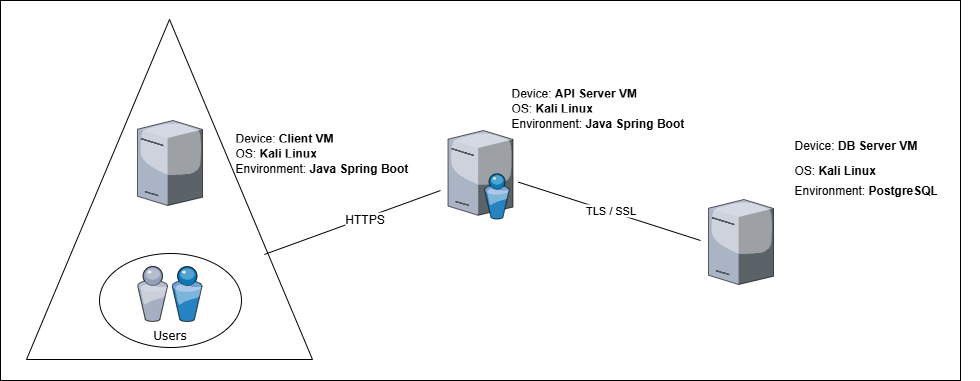

The diagram above was exported from draw.io. Its source (the exported page's mxGraphModel, read from the mxfile embedded in the PNG):
<mxGraphModel dx="-117" dy="540" grid="1" gridSize="10" guides="1" tooltips="1" connect="1" arrows="1" fold="1" page="1" pageScale="1" pageWidth="1100" pageHeight="850" background="none" math="0" shadow="0">
  <root>
    <mxCell id="0" />
    <mxCell id="1" parent="0" />
    <mxCell id="L5RJVC3rAR6G1JAy8NQk-2" value="" style="rounded=0;whiteSpace=wrap;html=1;" parent="1" vertex="1">
      <mxGeometry x="1180" y="70" width="960" height="380" as="geometry" />
    </mxCell>
    <mxCell id="7d933b09d9755ecc-12" value="" style="triangle;whiteSpace=wrap;html=1;rounded=0;shadow=0;comic=0;strokeWidth=1;fontFamily=Verdana;direction=north;labelPosition=center;verticalLabelPosition=bottom;align=center;verticalAlign=top;" parent="1" vertex="1">
      <mxGeometry x="1206" y="89" width="286" height="340" as="geometry" />
    </mxCell>
    <mxCell id="7d933b09d9755ecc-13" value="" style="ellipse;whiteSpace=wrap;html=1;rounded=0;shadow=0;comic=0;strokeWidth=1;fontFamily=Verdana;" parent="1" vertex="1">
      <mxGeometry x="1279" y="323" width="142" height="94" as="geometry" />
    </mxCell>
    <mxCell id="7d933b09d9755ecc-4" value="" style="verticalLabelPosition=bottom;aspect=fixed;html=1;verticalAlign=top;strokeColor=none;shape=mxgraph.citrix.directory_server;rounded=0;shadow=0;comic=0;fontFamily=Verdana;" parent="1" vertex="1">
      <mxGeometry x="1627.5" y="200" width="65" height="88.5" as="geometry" />
    </mxCell>
    <mxCell id="7d933b09d9755ecc-6" value="Users" style="verticalLabelPosition=bottom;aspect=fixed;html=1;verticalAlign=top;strokeColor=none;shape=mxgraph.citrix.users;rounded=0;shadow=0;comic=0;fontFamily=Verdana;" parent="1" vertex="1">
      <mxGeometry x="1317" y="336" width="64.5" height="55" as="geometry" />
    </mxCell>
    <mxCell id="7d933b09d9755ecc-9" value="" style="verticalLabelPosition=bottom;aspect=fixed;html=1;verticalAlign=top;strokeColor=none;shape=mxgraph.citrix.tower_server;rounded=0;shadow=0;comic=0;fontFamily=Verdana;" parent="1" vertex="1">
      <mxGeometry x="1317" y="190" width="65" height="85" as="geometry" />
    </mxCell>
    <mxCell id="7d933b09d9755ecc-21" value="" style="verticalLabelPosition=bottom;aspect=fixed;html=1;verticalAlign=top;strokeColor=none;shape=mxgraph.citrix.tower_server;rounded=0;shadow=0;comic=0;fontFamily=Verdana;" parent="1" vertex="1">
      <mxGeometry x="1888" y="269" width="65" height="85" as="geometry" />
    </mxCell>
    <mxCell id="zQXpujrtavVxdcH26mLr-3" value="" style="shape=table;startSize=0;container=1;collapsible=0;childLayout=tableLayout;fontSize=11;fillColor=none;strokeColor=none;" parent="1" vertex="1">
      <mxGeometry x="1684" y="153" width="192" height="70" as="geometry" />
    </mxCell>
    <mxCell id="zQXpujrtavVxdcH26mLr-4" value="" style="shape=tableRow;horizontal=0;startSize=0;swimlaneHead=0;swimlaneBody=0;strokeColor=inherit;top=0;left=0;bottom=0;right=0;collapsible=0;dropTarget=0;fillColor=none;points=[[0,0.5],[1,0.5]];portConstraint=eastwest;fontSize=16;" parent="zQXpujrtavVxdcH26mLr-3" vertex="1">
      <mxGeometry width="192" height="15" as="geometry" />
    </mxCell>
    <mxCell id="zQXpujrtavVxdcH26mLr-5" value="Device: &lt;b&gt;API Server VM&lt;/b&gt;" style="shape=partialRectangle;html=1;whiteSpace=wrap;connectable=0;strokeColor=inherit;overflow=hidden;fillColor=none;top=0;left=0;bottom=0;right=0;pointerEvents=1;fontSize=12;align=left;spacingLeft=5;" parent="zQXpujrtavVxdcH26mLr-4" vertex="1">
      <mxGeometry width="192" height="15" as="geometry">
        <mxRectangle width="192" height="15" as="alternateBounds" />
      </mxGeometry>
    </mxCell>
    <mxCell id="zQXpujrtavVxdcH26mLr-6" value="" style="shape=tableRow;horizontal=0;startSize=0;swimlaneHead=0;swimlaneBody=0;strokeColor=inherit;top=0;left=0;bottom=0;right=0;collapsible=0;dropTarget=0;fillColor=none;points=[[0,0.5],[1,0.5]];portConstraint=eastwest;fontSize=16;" parent="zQXpujrtavVxdcH26mLr-3" vertex="1">
      <mxGeometry y="15" width="192" height="15" as="geometry" />
    </mxCell>
    <mxCell id="zQXpujrtavVxdcH26mLr-7" value="OS: &lt;b&gt;Kali Linux&lt;/b&gt;" style="shape=partialRectangle;html=1;whiteSpace=wrap;connectable=0;strokeColor=inherit;overflow=hidden;fillColor=none;top=0;left=0;bottom=0;right=0;pointerEvents=1;fontSize=12;align=left;spacingLeft=5;" parent="zQXpujrtavVxdcH26mLr-6" vertex="1">
      <mxGeometry width="192" height="15" as="geometry">
        <mxRectangle width="192" height="15" as="alternateBounds" />
      </mxGeometry>
    </mxCell>
    <mxCell id="zQXpujrtavVxdcH26mLr-8" value="" style="shape=tableRow;horizontal=0;startSize=0;swimlaneHead=0;swimlaneBody=0;strokeColor=inherit;top=0;left=0;bottom=0;right=0;collapsible=0;dropTarget=0;fillColor=none;points=[[0,0.5],[1,0.5]];portConstraint=eastwest;fontSize=16;" parent="zQXpujrtavVxdcH26mLr-3" vertex="1">
      <mxGeometry y="30" width="192" height="20" as="geometry" />
    </mxCell>
    <mxCell id="zQXpujrtavVxdcH26mLr-9" value="Environment: &lt;b&gt;Java Spring Boot&lt;/b&gt;" style="shape=partialRectangle;html=1;whiteSpace=wrap;connectable=0;strokeColor=inherit;overflow=hidden;fillColor=none;top=0;left=0;bottom=0;right=0;pointerEvents=1;fontSize=12;align=left;spacingLeft=5;" parent="zQXpujrtavVxdcH26mLr-8" vertex="1">
      <mxGeometry width="192" height="20" as="geometry">
        <mxRectangle width="192" height="20" as="alternateBounds" />
      </mxGeometry>
    </mxCell>
    <mxCell id="zQXpujrtavVxdcH26mLr-10" style="shape=tableRow;horizontal=0;startSize=0;swimlaneHead=0;swimlaneBody=0;strokeColor=inherit;top=0;left=0;bottom=0;right=0;collapsible=0;dropTarget=0;fillColor=none;points=[[0,0.5],[1,0.5]];portConstraint=eastwest;fontSize=16;" parent="zQXpujrtavVxdcH26mLr-3" vertex="1">
      <mxGeometry y="50" width="192" height="20" as="geometry" />
    </mxCell>
    <mxCell id="zQXpujrtavVxdcH26mLr-11" value="" style="shape=partialRectangle;html=1;whiteSpace=wrap;connectable=0;strokeColor=inherit;overflow=hidden;fillColor=none;top=0;left=0;bottom=0;right=0;pointerEvents=1;fontSize=12;align=left;spacingLeft=5;" parent="zQXpujrtavVxdcH26mLr-10" vertex="1">
      <mxGeometry width="192" height="20" as="geometry">
        <mxRectangle width="192" height="20" as="alternateBounds" />
      </mxGeometry>
    </mxCell>
    <mxCell id="zQXpujrtavVxdcH26mLr-13" value="" style="shape=table;startSize=0;container=1;collapsible=0;childLayout=tableLayout;fontSize=11;fillColor=none;strokeColor=none;" parent="1" vertex="1">
      <mxGeometry x="1407.5" y="198" width="192" height="70" as="geometry" />
    </mxCell>
    <mxCell id="zQXpujrtavVxdcH26mLr-14" value="" style="shape=tableRow;horizontal=0;startSize=0;swimlaneHead=0;swimlaneBody=0;strokeColor=inherit;top=0;left=0;bottom=0;right=0;collapsible=0;dropTarget=0;fillColor=none;points=[[0,0.5],[1,0.5]];portConstraint=eastwest;fontSize=16;" parent="zQXpujrtavVxdcH26mLr-13" vertex="1">
      <mxGeometry width="192" height="15" as="geometry" />
    </mxCell>
    <mxCell id="zQXpujrtavVxdcH26mLr-15" value="Device: &lt;b&gt;Client VM&lt;/b&gt;" style="shape=partialRectangle;html=1;whiteSpace=wrap;connectable=0;strokeColor=inherit;overflow=hidden;fillColor=none;top=0;left=0;bottom=0;right=0;pointerEvents=1;fontSize=12;align=left;spacingLeft=5;" parent="zQXpujrtavVxdcH26mLr-14" vertex="1">
      <mxGeometry width="192" height="15" as="geometry">
        <mxRectangle width="192" height="15" as="alternateBounds" />
      </mxGeometry>
    </mxCell>
    <mxCell id="zQXpujrtavVxdcH26mLr-16" value="" style="shape=tableRow;horizontal=0;startSize=0;swimlaneHead=0;swimlaneBody=0;strokeColor=inherit;top=0;left=0;bottom=0;right=0;collapsible=0;dropTarget=0;fillColor=none;points=[[0,0.5],[1,0.5]];portConstraint=eastwest;fontSize=16;" parent="zQXpujrtavVxdcH26mLr-13" vertex="1">
      <mxGeometry y="15" width="192" height="15" as="geometry" />
    </mxCell>
    <mxCell id="zQXpujrtavVxdcH26mLr-17" value="OS: &lt;b&gt;Kali Linux&lt;/b&gt;" style="shape=partialRectangle;html=1;whiteSpace=wrap;connectable=0;strokeColor=inherit;overflow=hidden;fillColor=none;top=0;left=0;bottom=0;right=0;pointerEvents=1;fontSize=12;align=left;spacingLeft=5;" parent="zQXpujrtavVxdcH26mLr-16" vertex="1">
      <mxGeometry width="192" height="15" as="geometry">
        <mxRectangle width="192" height="15" as="alternateBounds" />
      </mxGeometry>
    </mxCell>
    <mxCell id="zQXpujrtavVxdcH26mLr-18" value="" style="shape=tableRow;horizontal=0;startSize=0;swimlaneHead=0;swimlaneBody=0;strokeColor=inherit;top=0;left=0;bottom=0;right=0;collapsible=0;dropTarget=0;fillColor=none;points=[[0,0.5],[1,0.5]];portConstraint=eastwest;fontSize=16;" parent="zQXpujrtavVxdcH26mLr-13" vertex="1">
      <mxGeometry y="30" width="192" height="20" as="geometry" />
    </mxCell>
    <mxCell id="zQXpujrtavVxdcH26mLr-19" value="Environment: &lt;b&gt;Java Spring Boot&lt;/b&gt;" style="shape=partialRectangle;html=1;whiteSpace=wrap;connectable=0;strokeColor=inherit;overflow=hidden;fillColor=none;top=0;left=0;bottom=0;right=0;pointerEvents=1;fontSize=12;align=left;spacingLeft=5;" parent="zQXpujrtavVxdcH26mLr-18" vertex="1">
      <mxGeometry width="192" height="20" as="geometry">
        <mxRectangle width="192" height="20" as="alternateBounds" />
      </mxGeometry>
    </mxCell>
    <mxCell id="zQXpujrtavVxdcH26mLr-20" style="shape=tableRow;horizontal=0;startSize=0;swimlaneHead=0;swimlaneBody=0;strokeColor=inherit;top=0;left=0;bottom=0;right=0;collapsible=0;dropTarget=0;fillColor=none;points=[[0,0.5],[1,0.5]];portConstraint=eastwest;fontSize=16;" parent="zQXpujrtavVxdcH26mLr-13" vertex="1">
      <mxGeometry y="50" width="192" height="20" as="geometry" />
    </mxCell>
    <mxCell id="zQXpujrtavVxdcH26mLr-21" value="" style="shape=partialRectangle;html=1;whiteSpace=wrap;connectable=0;strokeColor=inherit;overflow=hidden;fillColor=none;top=0;left=0;bottom=0;right=0;pointerEvents=1;fontSize=12;align=left;spacingLeft=5;" parent="zQXpujrtavVxdcH26mLr-20" vertex="1">
      <mxGeometry width="192" height="20" as="geometry">
        <mxRectangle width="192" height="20" as="alternateBounds" />
      </mxGeometry>
    </mxCell>
    <mxCell id="zQXpujrtavVxdcH26mLr-22" value="" style="shape=table;startSize=0;container=1;collapsible=0;childLayout=tableLayout;fontSize=11;fillColor=none;strokeColor=none;" parent="1" vertex="1">
      <mxGeometry x="1967" y="200" width="192" height="90" as="geometry" />
    </mxCell>
    <mxCell id="zQXpujrtavVxdcH26mLr-23" value="" style="shape=tableRow;horizontal=0;startSize=0;swimlaneHead=0;swimlaneBody=0;strokeColor=inherit;top=0;left=0;bottom=0;right=0;collapsible=0;dropTarget=0;fillColor=none;points=[[0,0.5],[1,0.5]];portConstraint=eastwest;fontSize=16;" parent="zQXpujrtavVxdcH26mLr-22" vertex="1">
      <mxGeometry width="192" height="30" as="geometry" />
    </mxCell>
    <mxCell id="zQXpujrtavVxdcH26mLr-24" value="Device: &lt;b&gt;DB Server&amp;nbsp;VM&lt;/b&gt;" style="shape=partialRectangle;html=1;whiteSpace=wrap;connectable=0;strokeColor=inherit;overflow=hidden;fillColor=none;top=0;left=0;bottom=0;right=0;pointerEvents=1;fontSize=12;align=left;spacingLeft=5;" parent="zQXpujrtavVxdcH26mLr-23" vertex="1">
      <mxGeometry width="192" height="30" as="geometry">
        <mxRectangle width="192" height="30" as="alternateBounds" />
      </mxGeometry>
    </mxCell>
    <mxCell id="zQXpujrtavVxdcH26mLr-25" value="" style="shape=tableRow;horizontal=0;startSize=0;swimlaneHead=0;swimlaneBody=0;strokeColor=inherit;top=0;left=0;bottom=0;right=0;collapsible=0;dropTarget=0;fillColor=none;points=[[0,0.5],[1,0.5]];portConstraint=eastwest;fontSize=16;" parent="zQXpujrtavVxdcH26mLr-22" vertex="1">
      <mxGeometry y="30" width="192" height="20" as="geometry" />
    </mxCell>
    <mxCell id="zQXpujrtavVxdcH26mLr-26" value="OS: &lt;b&gt;Kali Linux&lt;/b&gt;" style="shape=partialRectangle;html=1;whiteSpace=wrap;connectable=0;strokeColor=inherit;overflow=hidden;fillColor=none;top=0;left=0;bottom=0;right=0;pointerEvents=1;fontSize=12;align=left;spacingLeft=5;" parent="zQXpujrtavVxdcH26mLr-25" vertex="1">
      <mxGeometry width="192" height="20" as="geometry">
        <mxRectangle width="192" height="20" as="alternateBounds" />
      </mxGeometry>
    </mxCell>
    <mxCell id="zQXpujrtavVxdcH26mLr-27" value="" style="shape=tableRow;horizontal=0;startSize=0;swimlaneHead=0;swimlaneBody=0;strokeColor=inherit;top=0;left=0;bottom=0;right=0;collapsible=0;dropTarget=0;fillColor=none;points=[[0,0.5],[1,0.5]];portConstraint=eastwest;fontSize=16;" parent="zQXpujrtavVxdcH26mLr-22" vertex="1">
      <mxGeometry y="50" width="192" height="20" as="geometry" />
    </mxCell>
    <mxCell id="zQXpujrtavVxdcH26mLr-28" value="Environment: &lt;b&gt;PostgreSQL&lt;/b&gt;" style="shape=partialRectangle;html=1;whiteSpace=wrap;connectable=0;strokeColor=inherit;overflow=hidden;fillColor=none;top=0;left=0;bottom=0;right=0;pointerEvents=1;fontSize=12;align=left;spacingLeft=5;" parent="zQXpujrtavVxdcH26mLr-27" vertex="1">
      <mxGeometry width="192" height="20" as="geometry">
        <mxRectangle width="192" height="20" as="alternateBounds" />
      </mxGeometry>
    </mxCell>
    <mxCell id="zQXpujrtavVxdcH26mLr-29" style="shape=tableRow;horizontal=0;startSize=0;swimlaneHead=0;swimlaneBody=0;strokeColor=inherit;top=0;left=0;bottom=0;right=0;collapsible=0;dropTarget=0;fillColor=none;points=[[0,0.5],[1,0.5]];portConstraint=eastwest;fontSize=16;" parent="zQXpujrtavVxdcH26mLr-22" vertex="1">
      <mxGeometry y="70" width="192" height="20" as="geometry" />
    </mxCell>
    <mxCell id="zQXpujrtavVxdcH26mLr-30" value="" style="shape=partialRectangle;html=1;whiteSpace=wrap;connectable=0;strokeColor=inherit;overflow=hidden;fillColor=none;top=0;left=0;bottom=0;right=0;pointerEvents=1;fontSize=12;align=left;spacingLeft=5;" parent="zQXpujrtavVxdcH26mLr-29" vertex="1">
      <mxGeometry width="192" height="20" as="geometry">
        <mxRectangle width="192" height="20" as="alternateBounds" />
      </mxGeometry>
    </mxCell>
    <mxCell id="zQXpujrtavVxdcH26mLr-56" value="" style="endArrow=none;html=1;rounded=0;fontSize=12;startSize=8;endSize=8;curved=1;exitX=0.309;exitY=0.832;exitDx=0;exitDy=0;exitPerimeter=0;" parent="1" source="7d933b09d9755ecc-12" edge="1">
      <mxGeometry width="50" height="50" relative="1" as="geometry">
        <mxPoint x="1529.5" y="630" as="sourcePoint" />
        <mxPoint x="1620" y="260" as="targetPoint" />
      </mxGeometry>
    </mxCell>
    <mxCell id="zQXpujrtavVxdcH26mLr-57" value="HTTPS" style="edgeLabel;html=1;align=center;verticalAlign=middle;resizable=0;points=[];fontSize=12;" parent="zQXpujrtavVxdcH26mLr-56" vertex="1" connectable="0">
      <mxGeometry x="0.1315" y="-1" relative="1" as="geometry">
        <mxPoint as="offset" />
      </mxGeometry>
    </mxCell>
    <mxCell id="zQXpujrtavVxdcH26mLr-63" value="" style="endArrow=none;html=1;rounded=0;fontSize=12;startSize=8;endSize=8;curved=1;exitX=1.084;exitY=0.584;exitDx=0;exitDy=0;exitPerimeter=0;" parent="1" source="7d933b09d9755ecc-4" edge="1">
      <mxGeometry width="50" height="50" relative="1" as="geometry">
        <mxPoint x="1894.5" y="630" as="sourcePoint" />
        <mxPoint x="1880" y="310" as="targetPoint" />
      </mxGeometry>
    </mxCell>
    <mxCell id="bVYswJlCNe2b4-__5xmx-6" value="TLS / SSL" style="edgeLabel;html=1;align=center;verticalAlign=middle;resizable=0;points=[];" parent="zQXpujrtavVxdcH26mLr-63" vertex="1" connectable="0">
      <mxGeometry x="0.0031" y="1" relative="1" as="geometry">
        <mxPoint as="offset" />
      </mxGeometry>
    </mxCell>
  </root>
</mxGraphModel>